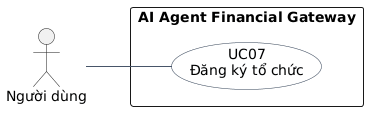

The diagram above was rendered by PlantUML. Its source (embedded in the PNG):
@startuml
left to right direction
skinparam shadowing false
skinparam packageStyle rectangle
skinparam usecase {
  BackgroundColor #F8FAFC
  BorderColor #334155
  ArrowColor #475569
}

actor "Người dùng" as User

rectangle "AI Agent Financial Gateway" {
  usecase "UC07\nĐăng ký tổ chức" as UC07
}

User -- UC07
@enduml